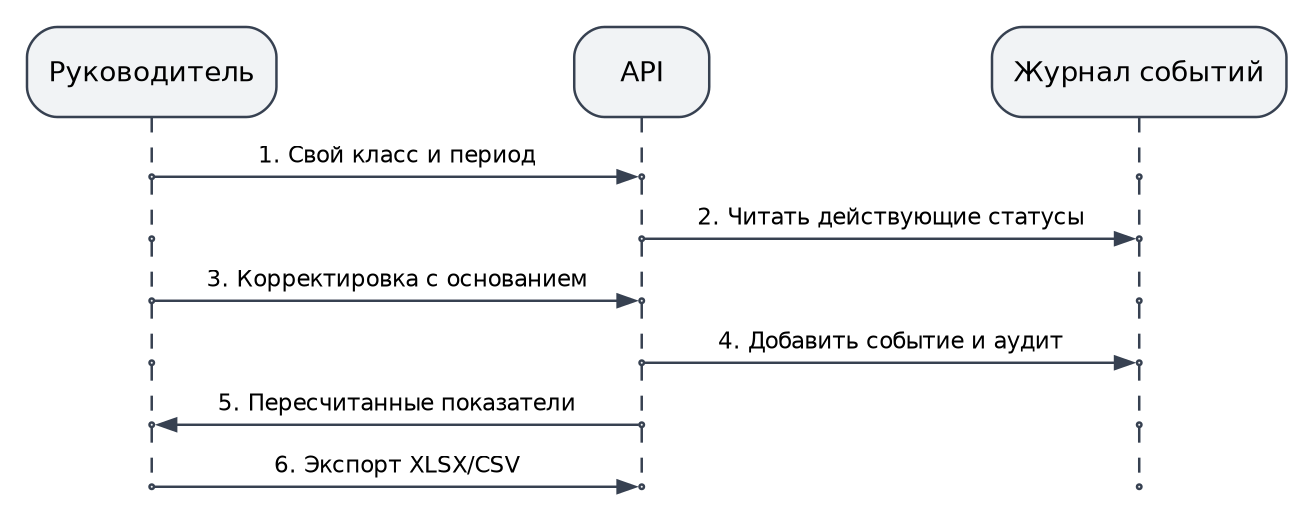

The diagram above was exported from draw.io. Its source (the exported page's mxGraphModel, read from the mxfile embedded in the PNG):
<mxGraphModel adaptiveColors="auto" page="0" background="#ffffff">
  <root>
    <mxCell id="0" />
    <mxCell id="1" parent="0" />
    <mxCell id="curator_0" value="Руководитель" style="html=1;whiteSpace=wrap;fontFamily=DejaVu Sans;fontSize=11;fillColor=#f1f3f5;strokeColor=#374151;rounded=1;" vertex="1" parent="1">
      <mxGeometry x="0.0012000000000043087" y="0.0" width="99.77759999999999" height="36.0" as="geometry" />
    </mxCell>
    <mxCell id="api_0" value="API" style="html=1;whiteSpace=wrap;fontFamily=DejaVu Sans;fontSize=11;fillColor=#f1f3f5;strokeColor=#374151;rounded=1;" vertex="1" parent="1">
      <mxGeometry x="218.89" y="0.0" width="54.0" height="36.0" as="geometry" />
    </mxCell>
    <mxCell id="store_0" value="Журнал событий" style="html=1;whiteSpace=wrap;fontFamily=DejaVu Sans;fontSize=11;fillColor=#f1f3f5;strokeColor=#374151;rounded=1;" vertex="1" parent="1">
      <mxGeometry x="386.0012" y="0.0" width="117.77759999999999" height="36.0" as="geometry" />
    </mxCell>
    <mxCell id="curator_1" value="" style="html=1;whiteSpace=wrap;fontFamily=DejaVu Sans;fontSize=11;fillColor=#f1f3f5;strokeColor=#374151;rounded=1;" vertex="1" parent="1">
      <mxGeometry x="48.99" y="59.00000000000001" width="1.8" height="1.8" as="geometry" />
    </mxCell>
    <mxCell id="api_1" value="" style="html=1;whiteSpace=wrap;fontFamily=DejaVu Sans;fontSize=11;fillColor=#f1f3f5;strokeColor=#374151;rounded=1;" vertex="1" parent="1">
      <mxGeometry x="244.98999999999998" y="59.00000000000001" width="1.8" height="1.8" as="geometry" />
    </mxCell>
    <mxCell id="store_1" value="" style="html=1;whiteSpace=wrap;fontFamily=DejaVu Sans;fontSize=11;fillColor=#f1f3f5;strokeColor=#374151;rounded=1;" vertex="1" parent="1">
      <mxGeometry x="443.99" y="59.00000000000001" width="1.8" height="1.8" as="geometry" />
    </mxCell>
    <mxCell id="curator_2" value="" style="html=1;whiteSpace=wrap;fontFamily=DejaVu Sans;fontSize=11;fillColor=#f1f3f5;strokeColor=#374151;rounded=1;" vertex="1" parent="1">
      <mxGeometry x="48.99" y="83.80000000000001" width="1.8" height="1.8" as="geometry" />
    </mxCell>
    <mxCell id="api_2" value="" style="html=1;whiteSpace=wrap;fontFamily=DejaVu Sans;fontSize=11;fillColor=#f1f3f5;strokeColor=#374151;rounded=1;" vertex="1" parent="1">
      <mxGeometry x="244.98999999999998" y="83.80000000000001" width="1.8" height="1.8" as="geometry" />
    </mxCell>
    <mxCell id="store_2" value="" style="html=1;whiteSpace=wrap;fontFamily=DejaVu Sans;fontSize=11;fillColor=#f1f3f5;strokeColor=#374151;rounded=1;" vertex="1" parent="1">
      <mxGeometry x="443.99" y="83.80000000000001" width="1.8" height="1.8" as="geometry" />
    </mxCell>
    <mxCell id="curator_3" value="" style="html=1;whiteSpace=wrap;fontFamily=DejaVu Sans;fontSize=11;fillColor=#f1f3f5;strokeColor=#374151;rounded=1;" vertex="1" parent="1">
      <mxGeometry x="48.99" y="108.60000000000001" width="1.8" height="1.8" as="geometry" />
    </mxCell>
    <mxCell id="api_3" value="" style="html=1;whiteSpace=wrap;fontFamily=DejaVu Sans;fontSize=11;fillColor=#f1f3f5;strokeColor=#374151;rounded=1;" vertex="1" parent="1">
      <mxGeometry x="244.98999999999998" y="108.60000000000001" width="1.8" height="1.8" as="geometry" />
    </mxCell>
    <mxCell id="store_3" value="" style="html=1;whiteSpace=wrap;fontFamily=DejaVu Sans;fontSize=11;fillColor=#f1f3f5;strokeColor=#374151;rounded=1;" vertex="1" parent="1">
      <mxGeometry x="443.99" y="108.60000000000001" width="1.8" height="1.8" as="geometry" />
    </mxCell>
    <mxCell id="curator_4" value="" style="html=1;whiteSpace=wrap;fontFamily=DejaVu Sans;fontSize=11;fillColor=#f1f3f5;strokeColor=#374151;rounded=1;" vertex="1" parent="1">
      <mxGeometry x="48.99" y="133.4" width="1.8" height="1.8" as="geometry" />
    </mxCell>
    <mxCell id="api_4" value="" style="html=1;whiteSpace=wrap;fontFamily=DejaVu Sans;fontSize=11;fillColor=#f1f3f5;strokeColor=#374151;rounded=1;" vertex="1" parent="1">
      <mxGeometry x="244.98999999999998" y="133.4" width="1.8" height="1.8" as="geometry" />
    </mxCell>
    <mxCell id="store_4" value="" style="html=1;whiteSpace=wrap;fontFamily=DejaVu Sans;fontSize=11;fillColor=#f1f3f5;strokeColor=#374151;rounded=1;" vertex="1" parent="1">
      <mxGeometry x="443.99" y="133.4" width="1.8" height="1.8" as="geometry" />
    </mxCell>
    <mxCell id="curator_5" value="" style="html=1;whiteSpace=wrap;fontFamily=DejaVu Sans;fontSize=11;fillColor=#f1f3f5;strokeColor=#374151;rounded=1;" vertex="1" parent="1">
      <mxGeometry x="48.99" y="158.20000000000002" width="1.8" height="1.8" as="geometry" />
    </mxCell>
    <mxCell id="api_5" value="" style="html=1;whiteSpace=wrap;fontFamily=DejaVu Sans;fontSize=11;fillColor=#f1f3f5;strokeColor=#374151;rounded=1;" vertex="1" parent="1">
      <mxGeometry x="244.98999999999998" y="158.20000000000002" width="1.8" height="1.8" as="geometry" />
    </mxCell>
    <mxCell id="store_5" value="" style="html=1;whiteSpace=wrap;fontFamily=DejaVu Sans;fontSize=11;fillColor=#f1f3f5;strokeColor=#374151;rounded=1;" vertex="1" parent="1">
      <mxGeometry x="443.99" y="158.20000000000002" width="1.8" height="1.8" as="geometry" />
    </mxCell>
    <mxCell id="curator_6" value="" style="html=1;whiteSpace=wrap;fontFamily=DejaVu Sans;fontSize=11;fillColor=#f1f3f5;strokeColor=#374151;rounded=1;" vertex="1" parent="1">
      <mxGeometry x="48.99" y="183.0" width="1.8" height="1.8" as="geometry" />
    </mxCell>
    <mxCell id="api_6" value="" style="html=1;whiteSpace=wrap;fontFamily=DejaVu Sans;fontSize=11;fillColor=#f1f3f5;strokeColor=#374151;rounded=1;" vertex="1" parent="1">
      <mxGeometry x="244.98999999999998" y="183.0" width="1.8" height="1.8" as="geometry" />
    </mxCell>
    <mxCell id="store_6" value="" style="html=1;whiteSpace=wrap;fontFamily=DejaVu Sans;fontSize=11;fillColor=#f1f3f5;strokeColor=#374151;rounded=1;" vertex="1" parent="1">
      <mxGeometry x="443.99" y="183.0" width="1.8" height="1.8" as="geometry" />
    </mxCell>
    <mxCell id="edge0" value="" source="curator_0" target="curator_1" edge="1" parent="1" style="html=1;endArrow=open;fontFamily=DejaVu Sans;fontSize=9;labelBackgroundColor=#ffffff;strokeColor=#374151;dashed=1;">
      <mxGeometry relative="1" as="geometry">
        <Array as="points">
          <mxPoint x="49.89" y="46.360000000000014" />
          <mxPoint x="49.89" y="57.510000000000005" />
        </Array>
      </mxGeometry>
    </mxCell>
    <mxCell id="edge1" value="" source="api_0" target="api_1" edge="1" parent="1" style="html=1;endArrow=open;fontFamily=DejaVu Sans;fontSize=9;labelBackgroundColor=#ffffff;strokeColor=#374151;dashed=1;">
      <mxGeometry relative="1" as="geometry">
        <Array as="points">
          <mxPoint x="245.89" y="46.360000000000014" />
          <mxPoint x="245.89" y="57.510000000000005" />
        </Array>
      </mxGeometry>
    </mxCell>
    <mxCell id="edge2" value="" source="store_0" target="store_1" edge="1" parent="1" style="html=1;endArrow=open;fontFamily=DejaVu Sans;fontSize=9;labelBackgroundColor=#ffffff;strokeColor=#374151;dashed=1;">
      <mxGeometry relative="1" as="geometry">
        <Array as="points">
          <mxPoint x="444.89" y="46.360000000000014" />
          <mxPoint x="444.89" y="57.510000000000005" />
        </Array>
      </mxGeometry>
    </mxCell>
    <mxCell id="edge3" value="1. Свой класс и период" source="curator_1" target="api_1" edge="1" parent="1" style="html=1;endArrow=open;fontFamily=DejaVu Sans;fontSize=9;labelBackgroundColor=#ffffff;strokeColor=#374151;">
      <mxGeometry relative="1" as="geometry">
        <Array as="points">
          <mxPoint x="65.5" y="59.900000000000006" />
          <mxPoint x="199.21" y="59.900000000000006" />
        </Array>
      </mxGeometry>
    </mxCell>
    <mxCell id="edge4" value="" source="curator_1" target="curator_2" edge="1" parent="1" style="html=1;endArrow=open;fontFamily=DejaVu Sans;fontSize=9;labelBackgroundColor=#ffffff;strokeColor=#374151;dashed=1;">
      <mxGeometry relative="1" as="geometry">
        <Array as="points">
          <mxPoint x="49.89" y="63.43000000000001" />
          <mxPoint x="49.89" y="81.34000000000002" />
        </Array>
      </mxGeometry>
    </mxCell>
    <mxCell id="edge5" value="" source="api_1" target="api_2" edge="1" parent="1" style="html=1;endArrow=open;fontFamily=DejaVu Sans;fontSize=9;labelBackgroundColor=#ffffff;strokeColor=#374151;dashed=1;">
      <mxGeometry relative="1" as="geometry">
        <Array as="points">
          <mxPoint x="245.89" y="63.43000000000001" />
          <mxPoint x="245.89" y="81.34000000000002" />
        </Array>
      </mxGeometry>
    </mxCell>
    <mxCell id="edge6" value="" source="store_1" target="store_2" edge="1" parent="1" style="html=1;endArrow=open;fontFamily=DejaVu Sans;fontSize=9;labelBackgroundColor=#ffffff;strokeColor=#374151;dashed=1;">
      <mxGeometry relative="1" as="geometry">
        <Array as="points">
          <mxPoint x="444.89" y="63.43000000000001" />
          <mxPoint x="444.89" y="81.34000000000002" />
        </Array>
      </mxGeometry>
    </mxCell>
    <mxCell id="edge7" value="2. Читать действующие статусы" source="api_2" target="store_2" edge="1" parent="1" style="html=1;endArrow=open;fontFamily=DejaVu Sans;fontSize=9;labelBackgroundColor=#ffffff;strokeColor=#374151;">
      <mxGeometry relative="1" as="geometry">
        <Array as="points">
          <mxPoint x="261.8" y="84.70000000000002" />
          <mxPoint x="398.67" y="84.70000000000002" />
        </Array>
      </mxGeometry>
    </mxCell>
    <mxCell id="edge8" value="" source="curator_2" target="curator_3" edge="1" parent="1" style="html=1;endArrow=open;fontFamily=DejaVu Sans;fontSize=9;labelBackgroundColor=#ffffff;strokeColor=#374151;dashed=1;">
      <mxGeometry relative="1" as="geometry">
        <Array as="points">
          <mxPoint x="49.89" y="88.23000000000002" />
          <mxPoint x="49.89" y="106.14000000000001" />
        </Array>
      </mxGeometry>
    </mxCell>
    <mxCell id="edge9" value="" source="api_2" target="api_3" edge="1" parent="1" style="html=1;endArrow=open;fontFamily=DejaVu Sans;fontSize=9;labelBackgroundColor=#ffffff;strokeColor=#374151;dashed=1;">
      <mxGeometry relative="1" as="geometry">
        <Array as="points">
          <mxPoint x="245.89" y="88.23000000000002" />
          <mxPoint x="245.89" y="106.14000000000001" />
        </Array>
      </mxGeometry>
    </mxCell>
    <mxCell id="edge10" value="" source="store_2" target="store_3" edge="1" parent="1" style="html=1;endArrow=open;fontFamily=DejaVu Sans;fontSize=9;labelBackgroundColor=#ffffff;strokeColor=#374151;dashed=1;">
      <mxGeometry relative="1" as="geometry">
        <Array as="points">
          <mxPoint x="444.89" y="88.23000000000002" />
          <mxPoint x="444.89" y="106.14000000000001" />
        </Array>
      </mxGeometry>
    </mxCell>
    <mxCell id="edge11" value="3. Корректировка с основанием" source="curator_3" target="api_3" edge="1" parent="1" style="html=1;endArrow=open;fontFamily=DejaVu Sans;fontSize=9;labelBackgroundColor=#ffffff;strokeColor=#374151;">
      <mxGeometry relative="1" as="geometry">
        <Array as="points">
          <mxPoint x="65.5" y="109.50000000000001" />
          <mxPoint x="199.21" y="109.50000000000001" />
        </Array>
      </mxGeometry>
    </mxCell>
    <mxCell id="edge12" value="" source="curator_3" target="curator_4" edge="1" parent="1" style="html=1;endArrow=open;fontFamily=DejaVu Sans;fontSize=9;labelBackgroundColor=#ffffff;strokeColor=#374151;dashed=1;">
      <mxGeometry relative="1" as="geometry">
        <Array as="points">
          <mxPoint x="49.89" y="113.03000000000002" />
          <mxPoint x="49.89" y="130.94" />
        </Array>
      </mxGeometry>
    </mxCell>
    <mxCell id="edge13" value="" source="api_3" target="api_4" edge="1" parent="1" style="html=1;endArrow=open;fontFamily=DejaVu Sans;fontSize=9;labelBackgroundColor=#ffffff;strokeColor=#374151;dashed=1;">
      <mxGeometry relative="1" as="geometry">
        <Array as="points">
          <mxPoint x="245.89" y="113.03000000000002" />
          <mxPoint x="245.89" y="130.94" />
        </Array>
      </mxGeometry>
    </mxCell>
    <mxCell id="edge14" value="" source="store_3" target="store_4" edge="1" parent="1" style="html=1;endArrow=open;fontFamily=DejaVu Sans;fontSize=9;labelBackgroundColor=#ffffff;strokeColor=#374151;dashed=1;">
      <mxGeometry relative="1" as="geometry">
        <Array as="points">
          <mxPoint x="444.89" y="113.03000000000002" />
          <mxPoint x="444.89" y="130.94" />
        </Array>
      </mxGeometry>
    </mxCell>
    <mxCell id="edge15" value="4. Добавить событие и аудит" source="api_4" target="store_4" edge="1" parent="1" style="html=1;endArrow=open;fontFamily=DejaVu Sans;fontSize=9;labelBackgroundColor=#ffffff;strokeColor=#374151;">
      <mxGeometry relative="1" as="geometry">
        <Array as="points">
          <mxPoint x="261.8" y="134.3" />
          <mxPoint x="398.67" y="134.3" />
        </Array>
      </mxGeometry>
    </mxCell>
    <mxCell id="edge16" value="" source="curator_4" target="curator_5" edge="1" parent="1" style="html=1;endArrow=open;fontFamily=DejaVu Sans;fontSize=9;labelBackgroundColor=#ffffff;strokeColor=#374151;dashed=1;">
      <mxGeometry relative="1" as="geometry">
        <Array as="points">
          <mxPoint x="49.89" y="137.83" />
          <mxPoint x="49.89" y="155.74" />
        </Array>
      </mxGeometry>
    </mxCell>
    <mxCell id="edge17" value="" source="api_4" target="api_5" edge="1" parent="1" style="html=1;endArrow=open;fontFamily=DejaVu Sans;fontSize=9;labelBackgroundColor=#ffffff;strokeColor=#374151;dashed=1;">
      <mxGeometry relative="1" as="geometry">
        <Array as="points">
          <mxPoint x="245.89" y="137.83" />
          <mxPoint x="245.89" y="155.74" />
        </Array>
      </mxGeometry>
    </mxCell>
    <mxCell id="edge18" value="" source="store_4" target="store_5" edge="1" parent="1" style="html=1;endArrow=open;fontFamily=DejaVu Sans;fontSize=9;labelBackgroundColor=#ffffff;strokeColor=#374151;dashed=1;">
      <mxGeometry relative="1" as="geometry">
        <Array as="points">
          <mxPoint x="444.89" y="137.83" />
          <mxPoint x="444.89" y="155.74" />
        </Array>
      </mxGeometry>
    </mxCell>
    <mxCell id="edge19" value="5. Пересчитанные показатели" source="api_5" target="curator_5" edge="1" parent="1" style="html=1;endArrow=open;fontFamily=DejaVu Sans;fontSize=9;labelBackgroundColor=#ffffff;strokeColor=#374151;">
      <mxGeometry relative="1" as="geometry">
        <Array as="points">
          <mxPoint x="230.98" y="159.10000000000002" />
          <mxPoint x="96.23" y="159.10000000000002" />
        </Array>
      </mxGeometry>
    </mxCell>
    <mxCell id="edge20" value="" source="curator_5" target="curator_6" edge="1" parent="1" style="html=1;endArrow=open;fontFamily=DejaVu Sans;fontSize=9;labelBackgroundColor=#ffffff;strokeColor=#374151;dashed=1;">
      <mxGeometry relative="1" as="geometry">
        <Array as="points">
          <mxPoint x="49.89" y="162.63" />
          <mxPoint x="49.89" y="180.54000000000002" />
        </Array>
      </mxGeometry>
    </mxCell>
    <mxCell id="edge21" value="" source="api_5" target="api_6" edge="1" parent="1" style="html=1;endArrow=open;fontFamily=DejaVu Sans;fontSize=9;labelBackgroundColor=#ffffff;strokeColor=#374151;dashed=1;">
      <mxGeometry relative="1" as="geometry">
        <Array as="points">
          <mxPoint x="245.89" y="162.63" />
          <mxPoint x="245.89" y="180.54000000000002" />
        </Array>
      </mxGeometry>
    </mxCell>
    <mxCell id="edge22" value="" source="store_5" target="store_6" edge="1" parent="1" style="html=1;endArrow=open;fontFamily=DejaVu Sans;fontSize=9;labelBackgroundColor=#ffffff;strokeColor=#374151;dashed=1;">
      <mxGeometry relative="1" as="geometry">
        <Array as="points">
          <mxPoint x="444.89" y="162.63" />
          <mxPoint x="444.89" y="180.54000000000002" />
        </Array>
      </mxGeometry>
    </mxCell>
    <mxCell id="edge23" value="6. Экспорт XLSX/CSV" source="curator_6" target="api_6" edge="1" parent="1" style="html=1;endArrow=open;fontFamily=DejaVu Sans;fontSize=9;labelBackgroundColor=#ffffff;strokeColor=#374151;">
      <mxGeometry relative="1" as="geometry">
        <Array as="points">
          <mxPoint x="65.5" y="183.9" />
          <mxPoint x="199.21" y="183.9" />
        </Array>
      </mxGeometry>
    </mxCell>
  </root>
</mxGraphModel>